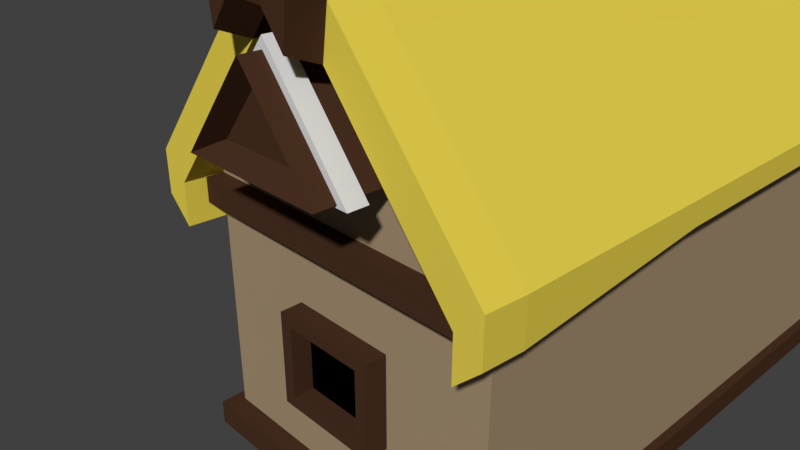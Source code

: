 # Source: House3.blend  (saved by Blender 2.79.0; exported with 4.5.12 LTS)
import bpy
from mathutils import Matrix  # noqa: F401  (used for matrix-valued properties, if any)

bpy.ops.wm.read_factory_settings(use_empty=True)
scene = bpy.context.scene
scene.name = 'Scene'

# ---- collections
col_collection_1 = bpy.data.collections.new('Collection 1'); scene.collection.children.link(col_collection_1)

# ---- materials (node trees are filled in below, after node groups)
mat_material_016 = bpy.data.materials.new('Material.016')
mat_material_016.alpha_threshold = 0.0
mat_material_016.use_transparent_shadow = False
mat_material_016.diffuse_color = (0.2668, 0.2668, 0.2668, 1.0)
mat_material_016.roughness = 0.5
mat_material_017 = bpy.data.materials.new('Material.017')
mat_material_017.alpha_threshold = 0.0
mat_material_017.use_transparent_shadow = False
mat_material_017.diffuse_color = (0.1574, 0.04011, 0.01681, 1.0)
mat_material_017.roughness = 0.5
mat_material_013 = bpy.data.materials.new('Material.013')
mat_material_013.alpha_threshold = 0.0
mat_material_013.use_transparent_shadow = False
mat_material_013.diffuse_color = (0.03254, 0.06234, 0.8, 1.0)
mat_material_013.roughness = 0.5
mat_material_014 = bpy.data.materials.new('Material.014')
mat_material_014.alpha_threshold = 0.0
mat_material_014.use_transparent_shadow = False
mat_material_014.roughness = 0.5
mat_material_015 = bpy.data.materials.new('Material.015')
mat_material_015.alpha_threshold = 0.0
mat_material_015.use_transparent_shadow = False
mat_material_015.diffuse_color = (0.2462, 0.2462, 0.2462, 1.0)
mat_material_015.roughness = 0.5
mat_material_008 = bpy.data.materials.new('Material.008')
mat_material_008.alpha_threshold = 0.0
mat_material_008.use_transparent_shadow = False
mat_material_008.diffuse_color = (0.3757, 0.2759, 0.1692, 1.0)
mat_material_008.roughness = 0.5
mat_material_009 = bpy.data.materials.new('Material.009')
mat_material_009.alpha_threshold = 0.0
mat_material_009.use_transparent_shadow = False
mat_material_009.diffuse_color = (0.8, 0.6405, 0.07538, 1.0)
mat_material_009.roughness = 0.5
mat_material_010 = bpy.data.materials.new('Material.010')
mat_material_010.alpha_threshold = 0.0
mat_material_010.use_transparent_shadow = False
mat_material_010.diffuse_color = (0.0, 0.0, 0.0, 1.0)
mat_material_010.roughness = 0.5
mat_material_011 = bpy.data.materials.new('Material.011')
mat_material_011.alpha_threshold = 0.0
mat_material_011.use_transparent_shadow = False
mat_material_011.diffuse_color = (0.06681, 0.03012, 0.01614, 1.0)
mat_material_011.roughness = 0.5
mat_material_012 = bpy.data.materials.new('Material.012')
mat_material_012.alpha_threshold = 0.0
mat_material_012.use_transparent_shadow = False
mat_material_012.diffuse_color = (0.723, 0.723, 0.723, 1.0)
mat_material_012.roughness = 0.5

# ---- material node trees

# ---- world
world_world = bpy.data.worlds.new('World'); scene.world = world_world
world_world.color = (0.05088, 0.05088, 0.05088)
world_world.use_sun_shadow = False
world_world.sun_shadow_jitter_overblur = 0.0
world_world.cycles.sampling_method = 'MANUAL'

# ---- cameras
cam_camera = bpy.data.cameras.new('Camera')
cam_camera.clip_end = 100.0
cam_camera.lens = 35.0
cam_camera.sensor_width = 32.0
cam_camera.sensor_height = 18.0
cam_camera.ortho_scale = 7.314
cam_camera.dof.focus_distance = 0.0
cam_camera.dof.aperture_fstop = 128.0

# ---- meshes
me_cylinder_001 = bpy.data.meshes.new('Cylinder.001')
me_cylinder_001.from_pydata([(0.0, 1.0, -1.0), (0.0, 1.0, 1.0), (0.7071, 0.7071, -1.0), (0.7071, 0.7071, 1.0), (1.0, -4.371e-08, -1.0), (1.0, -4.371e-08, 1.0), (0.7071, -0.7071, -1.0), (0.7071, -0.7071, 1.0), (-8.742e-08, -1.0, -1.0), (-8.742e-08, -1.0, 1.0), (-0.7071, -0.7071, -1.0), (-0.7071, -0.7071, 1.0), (-1.0, 1.192e-08, -1.0), (-1.0, 1.192e-08, 1.0), (-0.7071, 0.7071, -1.0), (-0.7071, 0.7071, 1.0), (0.7071, 0.7071, 1.073), (0.0, 1.0, 1.073), (1.0, -4.371e-08, 1.073), (0.7071, -0.7071, 1.073), (-8.742e-08, -1.0, 1.073), (-0.7071, -0.7071, 1.073), (-1.0, 1.192e-08, 1.073), (-0.7071, 0.7071, 1.073), (-5.476e-08, 0.1391, 1.344), (-5.476e-08, 0.1967, 1.344), (-3.389e-08, 1.195e-08, 1.344), (-5.476e-08, -0.1391, 1.344), (-5.476e-08, -0.1967, 1.344), (-5.476e-08, -0.1391, 1.344), (-5.476e-08, 2.289e-08, 1.344), (-5.476e-08, 0.1391, 1.344), (1.297, 1.297, 0.8668), (3.109e-08, 1.835, 0.8668), (1.835, -7.397e-08, 0.8668), (1.297, -1.297, 0.8668), (-1.293e-07, -1.835, 0.8668), (-1.297, -1.297, 0.8668), (-1.835, 2.809e-08, 0.8668), (-1.297, 1.297, 0.8668), (1.297, 1.297, 0.9367), (3.109e-08, 1.835, 0.9367), (1.835, -7.397e-08, 0.9367), (1.297, -1.297, 0.9367), (-1.293e-07, -1.835, 0.9367), (-1.297, -1.297, 0.9367), (-1.835, 2.809e-08, 0.9367), (-1.297, 1.297, 0.9367)], [], [(0, 1, 3, 2), (2, 3, 5, 4), (4, 5, 7, 6), (6, 7, 9, 8), (8, 9, 11, 10), (10, 11, 13, 12), (20, 21, 45, 44), (12, 13, 15, 14), (14, 15, 1, 0), (0, 2, 4, 6, 8, 10, 12, 14), (20, 19, 27, 28), (15, 13, 38, 39), (5, 3, 32, 34), (19, 20, 44, 43), (18, 19, 43, 42), (9, 7, 35, 36), (16, 18, 42, 40), (13, 11, 37, 38), (24, 25, 31, 30, 29, 28, 27, 26), (18, 16, 24, 26), (23, 22, 30, 31), (21, 20, 28, 29), (19, 18, 26, 27), (16, 17, 25, 24), (17, 23, 31, 25), (22, 21, 29, 30), (34, 32, 40, 42), (37, 36, 44, 45), (33, 39, 47, 41), (32, 33, 41, 40), (35, 34, 42, 43), (38, 37, 45, 46), (36, 35, 43, 44), (39, 38, 46, 47), (11, 9, 36, 37), (21, 22, 46, 45), (22, 23, 47, 46), (7, 5, 34, 35), (1, 15, 39, 33), (3, 1, 33, 32), (23, 17, 41, 47), (17, 16, 40, 41)])
me_cylinder_001.polygons.foreach_set('material_index', [1, 1, 1, 1, 1, 1, 0, 1, 1, 0, 0, 0, 0, 0, 0, 0, 0, 0, 0, 0, 0, 0, 0, 0, 0, 0, 0, 0, 0, 0, 0, 0, 0, 0, 0, 0, 0, 0, 0, 0, 0, 0])
me_cylinder_001.materials.append(mat_material_016)
me_cylinder_001.materials.append(mat_material_017)
me_cylinder_001.use_remesh_preserve_volume = False
me_cylinder_001.use_remesh_preserve_attributes = False
me_cylinder_001.use_mirror_vertex_groups = False
me_cylinder_001.update()
me_cylinder = bpy.data.meshes.new('Cylinder')
me_cylinder.from_pydata([(0.0, 1.0, -1.0), (0.0, 1.0, 1.0), (0.7071, 0.7071, -1.0), (0.7071, 0.7071, 1.0), (1.0, -4.371e-08, -1.0), (1.0, -4.371e-08, 1.0), (0.7071, -0.7071, -1.0), (0.7071, -0.7071, 1.0), (-8.742e-08, -1.0, -1.0), (-8.742e-08, -1.0, 1.0), (-0.7071, -0.7071, -1.0), (-0.7071, -0.7071, 1.0), (-1.0, 1.192e-08, -1.0), (-1.0, 1.192e-08, 1.0), (-0.7071, 0.7071, -1.0), (-0.7071, 0.7071, 1.0), (0.7071, 0.7071, 1.073), (0.0, 1.0, 1.073), (1.0, -4.371e-08, 1.073), (0.7071, -0.7071, 1.073), (-8.742e-08, -1.0, 1.073), (-0.7071, -0.7071, 1.073), (-1.0, 1.192e-08, 1.073), (-0.7071, 0.7071, 1.073), (-5.476e-08, 0.1391, 1.344), (-5.476e-08, 0.1967, 1.344), (-3.389e-08, 1.195e-08, 1.344), (-5.476e-08, -0.1391, 1.344), (-5.476e-08, -0.1967, 1.344), (-5.476e-08, -0.1391, 1.344), (-5.476e-08, 2.289e-08, 1.344), (-5.476e-08, 0.1391, 1.344), (1.297, 1.297, 0.8668), (3.109e-08, 1.835, 0.8668), (1.835, -7.397e-08, 0.8668), (1.297, -1.297, 0.8668), (-1.293e-07, -1.835, 0.8668), (-1.297, -1.297, 0.8668), (-1.835, 2.809e-08, 0.8668), (-1.297, 1.297, 0.8668), (1.297, 1.297, 0.9367), (3.109e-08, 1.835, 0.9367), (1.835, -7.397e-08, 0.9367), (1.297, -1.297, 0.9367), (-1.293e-07, -1.835, 0.9367), (-1.297, -1.297, 0.9367), (-1.835, 2.809e-08, 0.9367), (-1.297, 1.297, 0.9367)], [], [(0, 1, 3, 2), (2, 3, 5, 4), (4, 5, 7, 6), (6, 7, 9, 8), (8, 9, 11, 10), (10, 11, 13, 12), (20, 21, 45, 44), (12, 13, 15, 14), (14, 15, 1, 0), (0, 2, 4, 6, 8, 10, 12, 14), (20, 19, 27, 28), (15, 13, 38, 39), (5, 3, 32, 34), (19, 20, 44, 43), (18, 19, 43, 42), (9, 7, 35, 36), (16, 18, 42, 40), (13, 11, 37, 38), (24, 25, 31, 30, 29, 28, 27, 26), (18, 16, 24, 26), (23, 22, 30, 31), (21, 20, 28, 29), (19, 18, 26, 27), (16, 17, 25, 24), (17, 23, 31, 25), (22, 21, 29, 30), (34, 32, 40, 42), (37, 36, 44, 45), (33, 39, 47, 41), (32, 33, 41, 40), (35, 34, 42, 43), (38, 37, 45, 46), (36, 35, 43, 44), (39, 38, 46, 47), (11, 9, 36, 37), (21, 22, 46, 45), (22, 23, 47, 46), (7, 5, 34, 35), (1, 15, 39, 33), (3, 1, 33, 32), (23, 17, 41, 47), (17, 16, 40, 41)])
me_cylinder.polygons.foreach_set('material_index', [1, 1, 1, 1, 1, 1, 0, 1, 1, 0, 0, 0, 0, 0, 0, 0, 0, 0, 0, 0, 0, 0, 0, 0, 0, 0, 0, 0, 0, 0, 0, 0, 0, 0, 0, 0, 0, 0, 0, 0, 0, 0])
me_cylinder.materials.append(mat_material_016)
me_cylinder.materials.append(mat_material_017)
me_cylinder.use_remesh_preserve_volume = False
me_cylinder.use_remesh_preserve_attributes = False
me_cylinder.use_mirror_vertex_groups = False
me_cylinder.update()
me_cube = bpy.data.meshes.new('Cube')
me_cube.from_pydata([(-1.0, -1.0, -1.0), (-1.0, -1.0, 1.0), (-1.0, 1.0, -1.0), (-1.0, 1.0, 1.0), (1.0, -1.0, -1.0), (1.0, -1.0, 1.0), (1.0, 1.0, -1.0), (1.0, 1.0, 1.0), (-1.0, 1.0, -1.337), (-1.0, -1.0, -1.337), (1.0, 1.0, -1.337), (1.0, -1.0, -1.337), (-0.8228, 0.8228, -1.772), (-0.8228, -0.8228, -1.772), (0.8228, 0.8228, -1.772), (0.8228, -0.8228, -1.772), (-0.5297, 0.5297, -2.131), (-0.5297, -0.5297, -2.131), (0.5297, 0.5297, -2.131), (0.5297, -0.5297, -2.131), (-0.1422, 0.1422, -2.46), (-0.1422, -0.1422, -2.46), (0.1422, 0.1422, -2.46), (0.1422, -0.1422, -2.46), (-1.0, 0.3333, -1.0), (-1.0, -0.3333, -1.0), (-1.0, -0.3333, 1.0), (-1.0, 0.3333, 1.0), (1.0, -0.3333, -1.0), (1.0, 0.3333, -1.0), (1.0, 0.3333, 1.0), (1.0, -0.3333, 1.0), (-1.0, 0.3333, -1.337), (-1.0, -0.3333, -1.337), (1.0, -0.3333, -1.337), (1.0, 0.3333, -1.337), (-0.8228, 0.2743, -1.772), (-0.8228, -0.2743, -1.772), (0.8228, -0.2743, -1.772), (0.8228, 0.2743, -1.772), (-0.5297, 0.1766, -2.131), (-0.5297, -0.1766, -2.131), (0.5297, -0.1766, -2.131), (0.5297, 0.1766, -2.131), (-0.1422, 0.0474, -2.46), (-0.1422, -0.0474, -2.46), (0.1422, -0.0474, -2.46), (0.1422, 0.0474, -2.46), (-1.0, -1.0, 0.0), (-1.0, 1.0, 0.0), (1.0, 1.0, 0.0), (1.0, -1.0, 0.0), (1.0, 0.3333, 0.0), (1.0, -0.3333, 0.0), (-1.0, -0.3333, 0.0), (-1.0, 0.3333, 0.0), (-1.0, 1.0, -0.5), (1.0, 1.0, -0.5), (1.0, -1.0, -0.5), (1.0, 0.3333, -0.5), (1.0, -0.3333, -0.5), (-1.0, -0.3333, -0.5), (-1.0, 0.3333, -0.5), (-1.0, -1.0, -0.5), (-1.072, -1.072, 0.0693), (-1.072, -1.072, 1.141), (-1.072, 0.3572, 1.141), (-1.072, 1.072, 1.141), (-1.072, 1.072, -0.4666), (-1.072, 1.072, -1.002), (1.072, 1.072, -1.002), (1.072, 1.072, 1.141), (1.072, 1.072, -0.4666), (1.072, -0.3572, 1.141), (1.072, -1.072, 1.141), (1.072, -1.072, -0.4666), (1.072, -1.072, -1.002), (-1.072, -1.072, -1.002), (1.072, 1.072, -1.363), (-1.072, 1.072, -1.363), (-1.072, -1.072, -1.363), (1.072, -1.072, -1.363), (0.8818, 0.8818, -1.829), (-0.8818, 0.8818, -1.829), (-0.8818, -0.8818, -1.829), (0.8818, -0.8818, -1.829), (0.5677, 0.5677, -2.215), (-0.5677, 0.5677, -2.215), (-0.5677, -0.5677, -2.215), (0.5677, -0.5677, -2.215), (-0.1524, -0.0508, -2.567), (-0.1524, -0.1524, -2.567), (0.1524, 0.1524, -2.567), (-0.1524, 0.1524, -2.567), (0.1524, 0.0508, -2.567), (0.1524, -0.1524, -2.567), (-1.072, -0.3572, 1.141), (1.072, 0.3572, 1.141), (-0.1524, 0.0508, -2.567), (0.1524, -0.0508, -2.567), (-1.072, -1.072, -0.4666), (-1.072, 1.072, 0.0693), (1.072, 1.072, 0.0693), (1.072, -1.072, 0.0693)], [], [(55, 27, 3, 49), (56, 49, 101, 68), (53, 31, 5, 51), (9, 13, 84, 80), (28, 4, 11, 34), (7, 50, 102, 71), (34, 11, 15, 38), (47, 46, 99, 94), (17, 21, 91, 88), (24, 2, 8, 32), (36, 12, 16, 40), (32, 8, 12, 36), (12, 8, 79, 83), (49, 3, 67, 101), (46, 23, 95, 99), (10, 14, 82, 78), (48, 63, 100, 64), (38, 15, 19, 42), (45, 44, 98, 90), (22, 47, 94, 92), (42, 19, 23, 46), (40, 16, 20, 44), (17, 41, 45, 21), (41, 40, 44, 45), (18, 43, 47, 22), (43, 42, 46, 47), (31, 30, 97, 73), (15, 11, 81, 85), (14, 39, 43, 18), (39, 38, 42, 43), (9, 33, 37, 13), (33, 32, 36, 37), (13, 37, 41, 17), (37, 36, 40, 41), (0, 25, 33, 9), (25, 24, 32, 33), (10, 35, 39, 14), (35, 34, 38, 39), (44, 20, 93, 98), (30, 7, 71, 97), (6, 29, 35, 10), (29, 28, 34, 35), (50, 7, 30, 52), (52, 30, 31, 53), (48, 1, 26, 54), (54, 26, 27, 55), (61, 54, 55, 62), (63, 48, 54, 61), (59, 52, 53, 60), (57, 50, 52, 59), (21, 45, 90, 91), (60, 53, 51, 58), (4, 58, 75, 76), (62, 55, 49, 56), (24, 62, 56, 2), (14, 18, 86, 82), (28, 60, 58, 4), (5, 31, 73, 74), (6, 57, 59, 29), (29, 59, 60, 28), (0, 63, 61, 25), (25, 61, 62, 24), (101, 67, 71, 102), (103, 74, 65, 64), (73, 96, 65, 74), (76, 77, 80, 81), (69, 70, 78, 79), (81, 80, 84, 85), (79, 78, 82, 83), (89, 88, 91, 95), (85, 84, 88, 89), (83, 82, 86, 87), (90, 99, 95, 91), (87, 86, 92, 93), (93, 92, 94, 98), (98, 94, 99, 90), (71, 67, 66, 97), (97, 66, 96, 73), (75, 103, 64, 100), (68, 101, 102, 72), (69, 68, 72, 70), (76, 75, 100, 77), (23, 19, 89, 95), (1, 48, 64, 65), (51, 5, 74, 103), (50, 57, 72, 102), (18, 22, 92, 86), (3, 27, 66, 67), (11, 4, 76, 81), (58, 51, 103, 75), (20, 16, 87, 93), (2, 56, 68, 69), (6, 10, 78, 70), (0, 9, 80, 77), (16, 12, 83, 87), (8, 2, 69, 79), (26, 1, 65, 96), (57, 6, 70, 72), (13, 17, 88, 84), (27, 26, 96, 66), (19, 15, 85, 89), (63, 0, 77, 100)])
me_cube.polygons.foreach_set('material_index', [0, 2, 0, 2, 0, 0, 0, 1, 2, 0, 0, 0, 2, 2, 0, 0, 2, 0, 2, 0, 0, 0, 0, 1, 0, 1, 1, 0, 0, 1, 0, 1, 0, 1, 0, 1, 0, 1, 2, 0, 0, 1, 0, 1, 0, 1, 1, 1, 1, 1, 2, 1, 0, 1, 0, 0, 0, 0, 0, 1, 0, 1, 2, 2, 2, 2, 2, 2, 2, 2, 2, 2, 2, 2, 2, 2, 2, 2, 2, 2, 2, 2, 0, 2, 0, 1, 0, 2, 0, 1, 2, 2, 0, 2, 2, 2, 2, 0, 2, 2, 0, 2])
me_cube.materials.append(mat_material_013)
me_cube.materials.append(mat_material_014)
me_cube.materials.append(mat_material_015)
me_cube.use_remesh_preserve_volume = False
me_cube.use_remesh_preserve_attributes = False
me_cube.use_mirror_vertex_groups = False
me_cube.update()
me_cube_003 = bpy.data.meshes.new('Cube.003')
me_cube_003.from_pydata([(-1.0, -1.0, 0.0), (-1.0, -1.0, 2.0), (-1.0, 1.0, 0.0), (-1.0, 1.0, 2.0), (1.0, -1.0, 0.0), (1.0, -1.0, 2.0), (1.0, 1.0, 0.0), (1.0, 1.0, 2.0), (0.0, -1.0, 3.417), (0.0, 1.0, 3.417), (-1.171, -1.0, 2.178), (-1.171, 1.0, 2.178), (1.158, 1.0, 2.176), (1.158, -1.0, 2.176), (0.0, -1.0, 3.768), (-0.013, 1.0, 3.769), (-1.0, -1.0, 1.692), (-1.013, 1.0, 1.693), (1.0, 1.0, 1.692), (1.0, -1.0, 1.692), (-1.171, -1.0, 1.869), (-1.171, 1.0, 1.869), (1.158, 1.0, 1.868), (1.158, -1.0, 1.868), (-1.013, -1.119, 2.001), (-1.171, -1.119, 2.178), (-0.013, -1.119, 3.418), (-0.013, 1.119, 3.418), (-1.013, 1.119, 2.001), (0.987, -1.119, 2.001), (0.987, 1.119, 2.001), (-0.013, -1.119, 3.769), (-0.013, 1.119, 3.769), (-1.171, 1.119, 2.178), (1.145, -1.119, 2.178), (1.145, 1.119, 2.178), (-1.013, -1.119, 1.693), (-1.171, -1.119, 1.869), (-1.171, 1.119, 1.869), (-1.013, 1.119, 1.693), (1.145, 1.119, 1.869), (0.987, 1.119, 1.693), (1.145, -1.119, 1.869), (0.987, -1.119, 1.693), (-1.0, 0.192, 1.192e-07), (-1.0, -0.192, 1.192e-07), (-1.0, -0.192, 2.0), (-1.0, 0.192, 2.0), (1.0, -0.192, 1.192e-07), (1.0, 0.192, 1.192e-07), (1.0, 0.192, 2.0), (1.0, -0.192, 2.0), (-1.171, -0.192, 2.178), (-1.171, 0.192, 2.178), (1.158, 0.192, 2.176), (1.158, -0.192, 2.176), (-0.004334, -0.192, 3.769), (-0.008667, 0.192, 3.769), (-1.004, -0.192, 1.822), (1.0, 0.192, 1.821), (1.0, -0.192, 1.821), (-1.171, -0.192, 1.999), (-1.171, 0.192, 1.999), (1.158, 0.192, 1.998), (1.158, -0.192, 1.998), (-1.0, -1.0, 1.359), (-1.0, 1.0, 1.359), (1.0, 1.0, 1.359), (1.0, -1.0, 1.359), (1.0, 0.192, 1.359), (1.0, -0.192, 1.359), (-1.0, -0.192, 1.359), (-1.0, 0.192, 1.359), (-1.0, 0.1319, 1.788e-07), (-1.0, -0.1319, 1.788e-07), (-1.0, -0.1319, 1.228), (-1.0, 0.1319, 1.228), (-0.8651, 0.1213, 0.03964), (-0.8651, -0.1213, 0.03964), (-0.8651, -0.1213, 1.169), (-0.8651, 0.1213, 1.169), (-1.151, -0.192, 1.359), (-1.151, -0.192, 1.192e-07), (-1.151, 0.192, 1.359), (-1.151, 0.192, 1.192e-07), (-1.151, -0.1319, 1.228), (-1.151, -0.1319, 1.788e-07), (-1.151, 0.1319, 1.228), (-1.151, 0.1319, 1.788e-07), (0.3333, 1.0, 0.0), (-0.3333, 1.0, 0.0), (-0.3333, 1.0, 2.0), (0.3333, 1.0, 2.0), (-0.3333, -1.0, 0.0), (0.3333, -1.0, 0.0), (0.3333, -1.0, 2.0), (-0.3333, -1.0, 2.0), (0.3333, 0.192, 1.192e-07), (-0.3333, 0.192, 1.192e-07), (0.3333, -0.192, 1.192e-07), (-0.3333, -0.192, 1.192e-07), (0.3333, -1.0, 1.359), (-0.3333, -1.0, 1.359), (-0.3333, 1.0, 1.359), (0.3333, 1.0, 1.359), (-1.0, 1.0, 0.6794), (1.0, 1.0, 0.6794), (1.0, -1.0, 0.6794), (1.0, 0.192, 0.6794), (1.0, -0.192, 0.6794), (-1.0, -0.192, 0.6794), (-1.0, 0.192, 0.6794), (-1.0, -1.0, 0.6794), (-1.0, -0.1319, 0.6141), (-1.0, 0.1319, 0.6141), (-0.8651, -0.1213, 0.6043), (-0.8651, 0.1213, 0.6043), (-1.151, -0.192, 0.6794), (-1.151, 0.192, 0.6794), (-1.151, -0.1319, 0.6141), (-1.151, 0.1319, 0.6141), (-0.3333, 1.0, 0.6794), (0.3333, 1.0, 0.6794), (0.3333, -1.0, 0.6794), (-0.3333, -1.0, 0.6794), (0.3333, -1.069, 1.359), (-0.3333, -1.069, 1.359), (-0.3333, 1.069, 1.359), (0.3333, 1.069, 1.359), (-0.3333, 1.069, 0.6794), (0.3333, 1.069, 0.6794), (0.3333, -1.069, 0.6794), (-0.3333, -1.069, 0.6794), (0.2571, -1.069, 1.281), (-0.2571, -1.069, 1.281), (-0.2571, 1.069, 1.281), (0.2571, 1.069, 1.281), (-0.2571, 1.069, 0.7571), (0.2571, 1.069, 0.7571), (0.2571, -1.069, 0.7571), (-0.2571, -1.069, 0.7571), (0.2571, -1.005, 1.281), (-0.2571, -1.005, 1.281), (-0.2571, 1.005, 1.281), (0.2571, 1.005, 1.281), (-0.2571, 1.005, 0.7571), (0.2571, 1.005, 0.7571), (0.2571, -1.005, 0.7571), (-0.2571, -1.005, 0.7571), (-1.0, -1.0, 1.822), (-1.0, 1.0, 1.822), (1.0, 1.0, 1.822), (1.0, -1.0, 1.822), (1.0, 0.192, 1.822), (1.0, -0.192, 1.822), (-1.0, -0.192, 1.822), (-1.0, 0.192, 1.822), (0.3333, -1.0, 1.822), (-0.3333, -1.0, 1.822), (-0.3333, 1.0, 1.822), (0.3333, 1.0, 1.822), (-1.0, -1.054, 1.822), (-1.0, -1.054, 2.0), (0.3333, 1.054, 2.0), (1.0, 1.054, 2.0), (-0.3333, -1.054, 2.0), (-1.0, 1.054, 2.0), (-0.3333, 1.054, 2.0), (1.0, -1.054, 2.0), (0.3333, -1.054, 2.0), (-1.0, 1.054, 1.822), (1.0, 1.054, 1.822), (1.0, -1.054, 1.822), (0.3333, -1.054, 1.822), (-0.3333, -1.054, 1.822), (-0.3333, 1.054, 1.822), (0.3333, 1.054, 1.822), (0.15, 1.0, 2.475), (0.4501, 1.0, 2.475), (-0.15, -1.0, 2.475), (-0.4501, -1.0, 2.475), (4.758e-09, -1.0, 3.113), (-4.758e-09, 1.0, 3.113), (-0.4501, 1.0, 2.475), (0.4501, -1.0, 2.475), (-0.15, 1.0, 2.475), (0.15, -1.0, 2.475), (0.15, 1.123, 2.475), (0.4501, 1.123, 2.475), (-0.15, -1.123, 2.475), (-0.4501, -1.123, 2.475), (4.758e-09, -1.123, 3.113), (-4.758e-09, 1.123, 3.113), (-0.4501, 1.123, 2.475), (0.4501, -1.123, 2.475), (-0.15, 1.123, 2.475), (0.15, -1.123, 2.475), (0.15, 1.182, 2.475), (0.4501, 1.182, 2.475), (-0.15, -1.182, 2.475), (-0.4501, -1.182, 2.475), (4.758e-09, -1.182, 3.113), (-4.758e-09, 1.182, 3.113), (-0.4501, 1.182, 2.475), (0.4501, -1.182, 2.475), (-0.15, 1.182, 2.475), (0.15, -1.182, 2.475), (0.15, 1.245, 2.475), (0.4501, 1.245, 2.475), (-0.15, -1.245, 2.475), (-0.4501, -1.245, 2.475), (4.758e-09, -1.245, 3.113), (-4.758e-09, 1.245, 3.113), (-0.4501, 1.245, 2.475), (0.4501, -1.245, 2.475), (-0.15, 1.245, 2.475), (0.15, -1.245, 2.475), (0.171, 1.123, 2.457), (0.5131, 1.123, 2.457), (-0.171, -1.123, 2.457), (-0.5131, -1.123, 2.457), (5.216e-09, -1.123, 3.184), (-5.633e-09, 1.123, 3.184), (-0.5131, 1.123, 2.457), (0.5131, -1.123, 2.457), (-0.171, 1.123, 2.457), (0.171, -1.123, 2.457), (0.171, 1.182, 2.457), (0.5131, 1.182, 2.457), (-0.171, -1.182, 2.457), (-0.5131, -1.182, 2.457), (5.216e-09, -1.182, 3.184), (-5.633e-09, 1.182, 3.184), (-0.5131, 1.182, 2.457), (0.5131, -1.182, 2.457), (-0.171, 1.182, 2.457), (0.171, -1.182, 2.457), (-0.2365, -1.0, 3.082), (-0.1114, -1.0, 3.259), (-0.1114, 1.0, 3.259), (-0.2365, 1.0, 3.082), (-0.2769, -1.0, 3.392), (-0.1304, -1.0, 3.591), (-0.1419, 1.0, 3.592), (-0.2868, 1.0, 3.393), (-0.2495, -1.119, 3.083), (-0.1244, -1.119, 3.261), (-0.1244, 1.119, 3.261), (-0.2495, 1.119, 3.083), (-0.2868, -1.119, 3.393), (-0.1419, -1.119, 3.592), (-0.1419, 1.119, 3.592), (-0.2868, 1.119, 3.393), (-0.2835, 0.192, 3.393), (-0.1381, 0.192, 3.592), (-0.2802, -0.192, 3.392), (-0.1342, -0.192, 3.591), (-0.1064, -1.0, 2.962), (-0.05013, -1.0, 3.042), (-0.05013, 1.0, 3.042), (-0.1064, 1.0, 2.962), (-0.1064, -1.123, 2.962), (-0.05013, -1.123, 3.042), (-0.05013, 1.123, 3.042), (-0.1064, 1.123, 2.962), (-0.1064, -1.182, 2.962), (-0.05013, -1.182, 3.042), (-0.05013, 1.182, 3.042), (-0.1064, 1.182, 2.962), (-0.1064, -1.245, 2.962), (-0.05013, -1.245, 3.042), (-0.05013, 1.245, 3.042), (-0.1064, 1.245, 2.962), (-0.1213, -1.123, 3.012), (-0.05715, -1.123, 3.103), (-0.05715, 1.123, 3.103), (-0.1213, 1.123, 3.012), (-0.1213, -1.182, 3.012), (-0.05715, -1.182, 3.103), (-0.05715, 1.182, 3.103), (-0.1213, 1.182, 3.012), (0.2493, -1.0, 3.064), (0.1189, -1.0, 3.249), (0.1189, 1.0, 3.249), (0.2493, 1.0, 3.064), (0.2886, -1.0, 3.371), (0.1377, -1.0, 3.579), (0.1262, 1.0, 3.58), (0.2789, 1.0, 3.372), (0.2363, -1.119, 3.065), (0.1059, -1.119, 3.25), (0.1059, 1.119, 3.25), (0.2363, 1.119, 3.065), (0.2756, -1.119, 3.372), (0.1247, -1.119, 3.58), (0.1247, 1.119, 3.58), (0.2756, 1.119, 3.372), (0.2854, -0.192, 3.372), (0.1338, -0.192, 3.579), (0.2821, 0.192, 3.372), (0.13, 0.192, 3.58), (0.1122, -1.0, 2.954), (0.05352, -1.0, 3.037), (0.05352, 1.0, 3.037), (0.1122, 1.0, 2.954), (0.1122, -1.123, 2.954), (0.05352, -1.123, 3.037), (0.05352, 1.123, 3.037), (0.1122, 1.123, 2.954), (0.1122, -1.182, 2.954), (0.05352, -1.182, 3.037), (0.05352, 1.182, 3.037), (0.1122, 1.182, 2.954), (0.1122, -1.245, 2.954), (0.05352, -1.245, 3.037), (0.05352, 1.245, 3.037), (0.1122, 1.245, 2.954), (0.1279, -1.123, 3.003), (0.06101, -1.123, 3.098), (0.06101, 1.123, 3.098), (0.1279, 1.123, 3.003), (0.1279, -1.182, 3.003), (0.06101, -1.182, 3.098), (0.06101, 1.182, 3.098), (0.1279, 1.182, 3.003), (-0.2769, -1.086, 3.507), (-0.1304, -1.086, 3.723), (-0.1419, 1.081, 3.72), (-0.2868, 1.081, 3.503), (-0.2495, -1.215, 3.171), (-0.1244, -1.215, 3.364), (-0.1244, 1.215, 3.364), (-0.2495, 1.215, 3.171), (-0.2868, -1.215, 3.508), (-0.1419, -1.215, 3.724), (-0.1419, 1.21, 3.72), (-0.2868, 1.21, 3.503), (-0.2835, 0.2086, 3.507), (-0.1381, 0.2086, 3.724), (-0.2802, -0.2086, 3.507), (-0.1342, -0.2086, 3.723), (0.2886, -1.086, 3.484), (0.1377, -1.086, 3.71), (0.1262, 1.086, 3.711), (0.2789, 1.086, 3.485), (0.2363, -1.215, 3.151), (0.1059, -1.215, 3.352), (0.1059, 1.215, 3.352), (0.2363, 1.215, 3.151), (0.2756, -1.215, 3.485), (0.1247, -1.215, 3.711), (0.1247, 1.215, 3.711), (0.2756, 1.215, 3.485), (0.2854, -0.2086, 3.485), (0.1338, -0.2086, 3.71), (0.2821, 0.2086, 3.485), (0.13, 0.2086, 3.71), (0.1125, 1.181, 2.551), (0.337, 1.181, 2.551), (-0.112, -1.181, 2.551), (-0.3365, -1.181, 2.551), (-0.03725, -1.181, 2.976), (0.000257, -1.181, 3.029), (-0.07937, 1.181, 2.916), (-0.3365, 1.181, 2.551), (0.0403, -1.181, 2.972), (0.08421, 1.181, 2.91), (-0.112, 1.181, 2.551), (0.337, -1.181, 2.551), (0.1125, -1.181, 2.551), (-0.07937, -1.181, 2.916), (0.000257, 1.181, 3.029), (-0.03725, 1.181, 2.976), (0.08421, -1.181, 2.91), (0.0403, 1.181, 2.972), (-0.4609, -1.116, 3.919), (-0.3129, -1.116, 4.035), (-0.3294, 1.112, 4.031), (-0.4757, 1.112, 3.916), (-0.4709, -1.185, 3.92), (-0.3246, -1.185, 4.035), (-0.3294, 1.18, 4.031), (-0.4757, 1.18, 3.916), (0.4775, -1.116, 3.899), (0.325, -1.116, 4.019), (0.3087, 1.117, 4.02), (0.4629, 1.117, 3.9), (0.4644, -1.185, 3.9), (0.3118, -1.185, 4.02), (0.3072, 1.186, 4.02), (0.4597, 1.186, 3.9), (-1.0, 1.0, 0.1823), (1.0, 1.0, 0.1823), (1.0, -1.0, 0.1823), (1.0, 0.192, 0.1823), (1.0, -0.192, 0.1823), (-1.0, -0.192, 0.1823), (-1.0, 0.192, 0.1823), (-1.0, -0.1319, 0.1648), (-1.0, 0.1319, 0.1648), (-0.8651, -0.1213, 0.1911), (-0.8651, 0.1213, 0.1911), (-1.151, -0.192, 0.1823), (-1.151, 0.192, 0.1823), (-1.151, -0.1319, 0.1648), (-1.151, 0.1319, 0.1648), (-0.3333, 1.0, 0.1823), (0.3333, 1.0, 0.1823), (0.3333, -1.0, 0.1823), (-0.3333, -1.0, 0.1823), (-1.0, -1.0, 0.1823), (-1.068, -0.2039, 1.267e-07), (-1.068, -1.062, 7.451e-09), (-1.068, 1.062, 0.1823), (-1.068, 1.062, 7.451e-09), (-0.3596, 1.062, 7.451e-09), (1.056, 1.062, 0.1823), (1.056, 1.062, 7.451e-09), (1.056, 0.2039, 1.267e-07), (1.056, -1.062, 0.1823), (1.056, -1.062, 7.451e-09), (0.3483, -1.062, 7.451e-09), (-1.068, 0.2039, 1.267e-07), (1.056, -0.2039, 1.267e-07), (1.056, 0.2039, 0.1823), (1.056, -0.2039, 0.1823), (-1.068, -0.2039, 0.1823), (-1.068, 0.2039, 0.1823), (0.3483, 1.062, 7.451e-09), (-0.3596, -1.062, 7.451e-09), (-0.3596, 1.062, 0.1823), (0.3483, 1.062, 0.1823), (0.3483, -1.062, 0.1823), (-0.3596, -1.062, 0.1823), (-1.068, -1.062, 0.1823), (-1.0, 0.2845, 2.0), (-1.0, 0.3519, 2.0), (1.0, 0.2845, 2.384e-07), (1.0, 0.3519, 1.192e-07), (-1.171, 0.2845, 2.178), (-1.171, 0.3519, 2.178), (-0.01011, 0.2845, 3.769), (-0.01156, 0.3519, 3.769), (-1.01, 0.2845, 1.822), (-1.012, 0.3519, 1.822), (-1.171, 0.2845, 1.999), (-1.171, 0.3519, 1.999), (-1.0, 0.3519, 1.192e-07), (-1.0, 0.2845, 2.384e-07), (1.0, 0.3519, 2.0), (1.0, 0.2845, 2.0), (1.158, 0.3519, 2.176), (1.158, 0.2845, 2.176), (1.0, 0.3519, 1.821), (1.0, 0.2845, 1.821), (1.158, 0.3519, 1.998), (1.158, 0.2845, 1.998), (1.0, 0.3519, 1.359), (1.0, 0.2845, 1.359), (-1.0, 0.2845, 1.359), (-1.0, 0.3519, 1.359), (-0.3333, 0.3519, 1.192e-07), (-0.3333, 0.2845, 2.384e-07), (0.3333, 0.3519, 1.192e-07), (0.3333, 0.2845, 2.384e-07), (-1.0, 0.2845, 0.6794), (-1.0, 0.3519, 0.6794), (1.0, 0.3519, 0.6794), (1.0, 0.2845, 0.6794), (1.0, 0.3519, 1.822), (1.0, 0.2845, 1.822), (-1.0, 0.2845, 1.822), (-1.0, 0.3519, 1.822), (-0.2846, 0.2845, 3.393), (-0.2857, 0.3519, 3.393), (-0.1394, 0.2845, 3.592), (-0.1407, 0.3519, 3.592), (0.28, 0.3519, 3.372), (0.281, 0.2845, 3.372), (0.1275, 0.3519, 3.58), (0.1288, 0.2845, 3.58), (-0.2846, 0.294, 3.506), (-0.2857, 0.3668, 3.505), (-0.1394, 0.294, 3.722), (-0.1407, 0.3668, 3.721), (0.28, 0.3676, 3.485), (0.281, 0.2945, 3.485), (0.1275, 0.3676, 3.711), (0.1288, 0.2945, 3.711), (1.0, 0.3519, 0.1823), (1.0, 0.2845, 0.1823), (-1.0, 0.2845, 0.1823), (-1.0, 0.3519, 0.1823), (1.056, 0.2917, 2.384e-07), (1.056, 0.3632, 1.192e-07), (-1.068, 0.3632, 1.192e-07), (-1.068, 0.2917, 2.384e-07), (1.056, 0.3632, 0.1823), (1.056, 0.2917, 0.1823), (-1.068, 0.2917, 0.1823), (-1.068, 0.3632, 0.1823), (-1.0, -0.2846, 2.384e-07), (-1.0, -0.352, 1.192e-07), (1.0, -0.2846, 2.0), (1.0, -0.352, 2.0), (1.158, -0.2846, 2.176), (1.158, -0.352, 2.176), (1.0, -0.2846, 1.821), (1.0, -0.352, 1.821), (1.158, -0.2846, 1.998), (1.158, -0.352, 1.998), (-1.0, -0.352, 2.0), (-1.0, -0.2846, 2.0), (1.0, -0.352, 1.192e-07), (1.0, -0.2846, 2.384e-07), (-1.171, -0.352, 2.178), (-1.171, -0.2846, 2.178), (-0.001445, -0.352, 3.768), (-0.002889, -0.2846, 3.768), (-1.001, -0.352, 1.821), (-1.003, -0.2846, 1.822), (-1.171, -0.352, 1.999), (-1.171, -0.2846, 1.999), (-1.0, -0.352, 1.359), (-1.0, -0.2846, 1.359), (1.0, -0.2846, 1.359), (1.0, -0.352, 1.359), (-0.3333, -0.2846, 2.384e-07), (-0.3333, -0.352, 1.192e-07), (0.3333, -0.2846, 2.384e-07), (0.3333, -0.352, 1.192e-07), (1.0, -0.2846, 0.6794), (1.0, -0.352, 0.6794), (-1.0, -0.352, 0.6794), (-1.0, -0.2846, 0.6794), (-1.0, -0.352, 1.822), (-1.0, -0.2846, 1.822), (1.0, -0.2846, 1.822), (1.0, -0.352, 1.822), (-0.278, -0.352, 3.392), (-0.2791, -0.2846, 3.392), (-0.1317, -0.352, 3.591), (-0.133, -0.2846, 3.591), (0.2865, -0.2846, 3.372), (0.2876, -0.352, 3.371), (0.1351, -0.2846, 3.579), (0.1364, -0.352, 3.579), (-0.278, -0.3678, 3.507), (-0.2791, -0.2946, 3.507), (-0.1317, -0.3678, 3.723), (-0.133, -0.2946, 3.723), (0.2865, -0.2946, 3.484), (0.2876, -0.3678, 3.484), (0.1351, -0.2946, 3.71), (0.1364, -0.3678, 3.71), (-1.0, -0.352, 0.1823), (-1.0, -0.2846, 0.1823), (1.0, -0.2846, 0.1823), (1.0, -0.352, 0.1823), (-1.068, -0.2918, 2.384e-07), (-1.068, -0.3633, 1.192e-07), (1.056, -0.3633, 1.192e-07), (1.056, -0.2918, 2.384e-07), (-1.068, -0.3633, 0.1823), (-1.068, -0.2918, 0.1823), (1.056, -0.2918, 0.1823), (1.056, -0.3633, 0.1823), (-1.098, 0.2906, 1.296), (-1.098, 0.3458, 1.296), (-1.098, 0.2906, 0.7397), (-1.098, 0.3458, 0.7397), (-1.098, 0.3458, 1.676), (-1.098, 0.2906, 0.3325), (-1.098, 0.3458, 0.3325), (-1.098, -0.3459, 1.296), (-1.098, -0.2907, 1.296), (-1.098, -0.3459, 0.7397), (-1.098, -0.2907, 0.7397), (-1.098, -0.3459, 1.676), (-1.098, -0.2907, 1.676), (-1.098, -0.3459, 0.3325), (-1.098, -0.2907, 0.3325), (-1.098, 0.2906, 1.676), (-1.009, 0.192, 1.822)], [], [(472, 436, 3, 150), (91, 92, 163, 167), (538, 504, 5, 152), (152, 5, 168, 172), (530, 513, 4, 94), (23, 13, 34, 42), (7, 92, 177, 178), (282, 8, 181, 302), (511, 1, 16, 519), (541, 242, 14, 517), (479, 287, 15, 442), (16, 1, 24, 36), (20, 16, 36, 37), (283, 9, 27, 291), (21, 11, 33, 38), (519, 16, 20, 521), (453, 18, 22, 455), (506, 13, 23, 510), (288, 12, 35, 296), (281, 5, 29, 289), (449, 7, 18, 453), (3, 17, 39, 28), (440, 11, 21, 446), (246, 26, 31, 250), (291, 27, 32, 295), (248, 28, 33, 252), (33, 28, 39, 38), (289, 29, 34, 293), (30, 35, 40, 41), (24, 25, 37, 36), (34, 29, 43, 42), (12, 22, 40, 35), (17, 21, 38, 39), (18, 7, 30, 41), (241, 10, 25, 249), (22, 18, 41, 40), (238, 8, 26, 246), (10, 20, 37, 25), (243, 15, 32, 251), (19, 23, 42, 43), (240, 3, 28, 248), (5, 19, 43, 29), (286, 14, 31, 294), (516, 52, 61, 522), (52, 53, 62, 61), (503, 51, 60, 507), (51, 50, 59, 60), (452, 54, 63, 456), (54, 55, 64, 63), (507, 60, 64, 509), (60, 59, 63, 64), (443, 583, 62, 445), (583, 58, 61, 62), (545, 298, 56, 518), (298, 300, 57, 56), (475, 254, 57, 441), (254, 256, 56, 57), (435, 47, 583, 443), (47, 46, 58, 583), (464, 437, 49, 97), (97, 49, 48, 99), (470, 450, 50, 153), (153, 50, 51, 154), (536, 512, 46, 155), (155, 46, 47, 156), (44, 45, 74, 73), (534, 524, 71, 110), (108, 69, 70, 109), (468, 458, 69, 108), (124, 102, 65, 112), (532, 526, 68, 107), (122, 104, 67, 106), (466, 460, 66, 105), (75, 76, 80, 79), (76, 75, 85, 87), (397, 44, 84, 403), (44, 73, 88, 84), (115, 79, 80, 116), (113, 75, 79, 115), (399, 73, 77, 401), (73, 74, 78, 77), (403, 84, 88, 405), (81, 83, 87, 85), (117, 81, 85, 119), (71, 72, 83, 81), (398, 74, 86, 404), (74, 45, 82, 86), (110, 71, 81, 117), (114, 76, 87, 120), (105, 66, 103, 121), (124, 123, 131, 132), (107, 68, 101, 123), (122, 121, 129, 130), (44, 98, 100, 45), (98, 97, 99, 100), (448, 462, 98, 44), (462, 464, 97, 98), (502, 528, 93, 0), (528, 530, 94, 93), (3, 91, 167, 166), (1, 149, 161, 162), (7, 151, 171, 164), (150, 3, 166, 170), (408, 123, 124, 409), (393, 107, 123, 408), (406, 121, 122, 407), (391, 105, 121, 406), (399, 114, 120, 405), (396, 110, 117, 402), (75, 113, 119, 85), (402, 117, 119, 404), (83, 118, 120, 87), (76, 114, 116, 80), (398, 113, 115, 400), (400, 115, 116, 401), (72, 111, 118, 83), (492, 466, 105, 391), (407, 122, 106, 392), (558, 532, 107, 393), (409, 124, 112, 410), (490, 468, 108, 394), (394, 108, 109, 395), (556, 534, 110, 396), (129, 127, 135, 137), (131, 125, 133, 139), (123, 101, 125, 131), (103, 104, 128, 127), (101, 102, 126, 125), (121, 103, 127, 129), (102, 124, 132, 126), (104, 122, 130, 128), (139, 133, 141, 147), (140, 139, 147, 148), (125, 126, 134, 133), (130, 129, 137, 138), (126, 132, 140, 134), (128, 130, 138, 136), (127, 128, 136, 135), (132, 131, 139, 140), (145, 143, 144, 146), (147, 141, 142, 148), (137, 135, 143, 145), (133, 134, 142, 141), (138, 137, 145, 146), (134, 140, 148, 142), (136, 138, 146, 144), (135, 136, 144, 143), (103, 159, 160, 104), (66, 150, 159, 103), (101, 157, 158, 102), (68, 152, 157, 101), (71, 155, 156, 72), (524, 536, 155, 71), (69, 153, 154, 70), (458, 470, 153, 69), (102, 158, 149, 65), (526, 538, 152, 68), (104, 160, 151, 67), (460, 472, 150, 66), (176, 163, 164, 171), (174, 165, 162, 161), (172, 168, 169, 173), (173, 169, 165, 174), (170, 166, 167, 175), (175, 167, 163, 176), (160, 159, 175, 176), (96, 1, 162, 165), (149, 158, 174, 161), (159, 150, 170, 175), (92, 7, 164, 163), (5, 95, 169, 168), (158, 157, 173, 174), (151, 160, 176, 171), (95, 96, 165, 169), (157, 152, 172, 173), (180, 179, 189, 190), (302, 181, 191, 306), (91, 3, 183, 185), (284, 7, 178, 304), (237, 1, 180, 257), (95, 5, 184, 186), (92, 91, 185, 177), (96, 95, 186, 179), (239, 9, 182, 259), (1, 96, 179, 180), (187, 195, 225, 217), (206, 199, 229, 236), (186, 184, 194, 196), (304, 178, 188, 308), (257, 180, 190, 261), (179, 186, 196, 189), (185, 183, 193, 195), (259, 182, 192, 263), (178, 177, 187, 188), (177, 185, 195, 187), (265, 200, 210, 269), (312, 198, 208, 316), (199, 200, 230, 229), (195, 193, 223, 225), (204, 206, 236, 234), (197, 198, 228, 227), (308, 188, 218, 320), (205, 197, 227, 235), (306, 191, 221, 318), (203, 205, 235, 233), (272, 271, 372, 363), (215, 213, 364, 367), (199, 206, 216, 209), (205, 203, 213, 215), (267, 202, 212, 271), (198, 197, 207, 208), (197, 205, 215, 207), (310, 201, 211, 314), (200, 199, 209, 210), (206, 204, 214, 216), (320, 218, 228, 324), (226, 224, 234, 236), (273, 220, 230, 277), (219, 226, 236, 229), (225, 223, 233, 235), (275, 222, 232, 279), (218, 217, 227, 228), (217, 225, 235, 227), (318, 221, 231, 322), (220, 219, 229, 230), (266, 201, 231, 278), (188, 187, 217, 218), (196, 194, 224, 226), (268, 203, 233, 280), (190, 189, 219, 220), (189, 196, 226, 219), (309, 204, 234, 321), (261, 190, 220, 273), (311, 202, 232, 323), (263, 192, 222, 275), (193, 264, 276, 223), (264, 263, 275, 276), (191, 262, 274, 221), (262, 261, 273, 274), (202, 267, 279, 232), (267, 268, 280, 279), (200, 265, 277, 230), (265, 266, 278, 277), (223, 276, 280, 233), (276, 275, 279, 280), (221, 274, 278, 231), (274, 273, 277, 278), (203, 268, 272, 213), (268, 267, 271, 272), (201, 266, 270, 211), (266, 265, 269, 270), (183, 260, 264, 193), (260, 259, 263, 264), (181, 258, 262, 191), (258, 257, 261, 262), (3, 240, 260, 183), (240, 239, 259, 260), (8, 238, 258, 181), (238, 237, 257, 258), (53, 52, 255, 253), (473, 253, 337, 481), (439, 53, 253, 473), (246, 250, 334, 330), (9, 239, 247, 27), (239, 240, 248, 247), (11, 244, 252, 33), (256, 254, 338, 340), (1, 237, 245, 24), (237, 238, 246, 245), (14, 242, 250, 31), (249, 245, 329, 333), (27, 247, 251, 32), (290, 289, 345, 346), (24, 245, 249, 25), (253, 255, 339, 337), (515, 10, 241, 539), (248, 252, 336, 332), (198, 312, 324, 228), (312, 311, 323, 324), (201, 310, 322, 231), (310, 309, 321, 322), (224, 317, 321, 234), (317, 318, 322, 321), (222, 319, 323, 232), (319, 320, 324, 323), (204, 309, 313, 214), (309, 310, 314, 313), (194, 305, 317, 224), (305, 306, 318, 317), (192, 307, 319, 222), (307, 308, 320, 319), (202, 311, 315, 212), (311, 312, 316, 315), (182, 303, 307, 192), (303, 304, 308, 307), (9, 283, 303, 182), (283, 284, 304, 303), (184, 301, 305, 194), (301, 302, 306, 305), (55, 54, 299, 297), (291, 295, 351, 347), (505, 55, 297, 543), (251, 247, 331, 335), (13, 285, 293, 34), (296, 292, 348, 352), (26, 290, 294, 31), (241, 249, 333, 325), (30, 292, 296, 35), (289, 293, 349, 345), (8, 282, 290, 26), (282, 281, 289, 290), (15, 287, 295, 32), (247, 248, 332, 331), (7, 284, 292, 30), (284, 283, 291, 292), (451, 12, 288, 477), (250, 242, 326, 334), (5, 281, 301, 184), (281, 282, 302, 301), (337, 339, 340, 338), (481, 337, 338, 483), (349, 341, 383, 387), (333, 334, 380, 379), (331, 332, 336, 335), (329, 330, 334, 333), (547, 325, 326, 549), (353, 355, 356, 354), (551, 353, 354, 553), (344, 352, 390, 386), (346, 345, 349, 350), (348, 347, 351, 352), (350, 349, 387, 388), (485, 344, 343, 487), (295, 287, 343, 351), (292, 291, 347, 348), (539, 241, 325, 547), (476, 243, 327, 484), (288, 296, 352, 344), (297, 299, 355, 353), (542, 256, 340, 550), (300, 298, 354, 356), (543, 297, 353, 551), (252, 244, 328, 336), (477, 288, 344, 485), (546, 286, 342, 554), (243, 251, 335, 327), (480, 300, 356, 488), (293, 285, 341, 349), (245, 246, 330, 329), (286, 294, 350, 342), (294, 290, 346, 350), (360, 359, 369, 368, 373, 365, 362, 361, 370), (358, 357, 367, 364, 363, 372, 371, 374, 366), (207, 215, 367, 357), (208, 207, 357, 358), (214, 313, 373, 368), (216, 214, 368, 369), (210, 209, 359, 360), (313, 314, 365, 373), (209, 216, 369, 359), (211, 270, 361, 362), (212, 315, 374, 371), (213, 272, 363, 364), (269, 210, 360, 370), (315, 316, 366, 374), (314, 211, 362, 365), (270, 269, 370, 361), (316, 208, 358, 366), (271, 212, 371, 372), (378, 377, 381, 382), (376, 375, 379, 380), (383, 384, 388, 387), (385, 386, 390, 389), (336, 328, 378, 382), (352, 351, 389, 390), (335, 336, 382, 381), (342, 350, 388, 384), (327, 335, 381, 377), (334, 326, 376, 380), (341, 342, 384, 383), (326, 325, 375, 376), (325, 333, 379, 375), (343, 344, 386, 385), (328, 327, 377, 378), (351, 343, 385, 389), (409, 410, 434, 433), (490, 394, 424, 498), (93, 94, 421, 429), (394, 395, 425, 424), (90, 2, 414, 415), (448, 44, 422, 496), (0, 93, 429, 412), (78, 400, 401, 77), (74, 398, 400, 78), (82, 402, 404, 86), (45, 396, 402, 82), (73, 399, 405, 88), (408, 409, 433, 432), (556, 396, 426, 564), (94, 4, 420, 421), (393, 408, 432, 419), (113, 398, 404, 119), (118, 403, 405, 120), (114, 399, 401, 116), (111, 397, 403, 118), (559, 564, 426, 411), (418, 424, 425, 423), (493, 498, 424, 418), (429, 433, 434, 412), (561, 566, 419, 420), (428, 431, 416, 417), (495, 500, 413, 414), (414, 413, 430, 415), (415, 430, 431, 428), (420, 419, 432, 421), (421, 432, 433, 429), (6, 89, 428, 417), (438, 6, 417, 494), (558, 393, 419, 566), (502, 0, 412, 560), (514, 48, 423, 562), (391, 406, 430, 413), (89, 90, 415, 428), (407, 392, 416, 431), (48, 49, 418, 423), (396, 45, 411, 426), (406, 407, 431, 430), (492, 391, 413, 500), (44, 397, 427, 422), (397, 491, 499, 427), (491, 492, 500, 499), (49, 437, 493, 418), (437, 438, 494, 493), (422, 427, 499, 496), (496, 499, 500, 495), (417, 416, 497, 494), (494, 497, 498, 493), (2, 447, 495, 414), (447, 448, 496, 495), (392, 489, 497, 416), (489, 490, 498, 497), (287, 479, 487, 343), (479, 480, 488, 487), (299, 478, 486, 355), (478, 477, 485, 486), (254, 475, 483, 338), (475, 476, 484, 483), (355, 486, 488, 356), (486, 485, 487, 488), (328, 482, 484, 327), (482, 481, 483, 484), (54, 452, 478, 299), (452, 451, 477, 478), (11, 440, 474, 244), (440, 439, 473, 474), (244, 474, 482, 328), (474, 473, 481, 482), (72, 156, 471, 459), (523, 535, 578, 574), (67, 151, 469, 457), (457, 469, 470, 458), (392, 106, 467, 489), (489, 467, 468, 490), (397, 111, 465, 491), (459, 471, 582, 567), (90, 89, 463, 461), (461, 463, 464, 462), (2, 90, 461, 447), (447, 461, 462, 448), (111, 72, 459, 465), (492, 491, 572, 573), (106, 67, 457, 467), (467, 457, 458, 468), (151, 7, 449, 469), (469, 449, 450, 470), (89, 6, 438, 463), (463, 438, 437, 464), (3, 436, 444, 17), (436, 435, 443, 444), (243, 476, 442, 15), (476, 475, 441, 442), (17, 444, 446, 21), (444, 443, 445, 446), (12, 451, 455, 22), (451, 452, 456, 455), (53, 439, 445, 62), (439, 440, 446, 445), (50, 450, 454, 59), (450, 449, 453, 454), (59, 454, 456, 63), (454, 453, 455, 456), (300, 480, 441, 57), (480, 479, 442, 441), (156, 47, 435, 471), (471, 435, 436, 472), (4, 513, 561, 420), (513, 514, 562, 561), (45, 501, 559, 411), (501, 502, 560, 559), (395, 557, 565, 425), (557, 558, 566, 565), (423, 425, 565, 562), (562, 565, 566, 561), (412, 434, 563, 560), (560, 563, 564, 559), (410, 555, 563, 434), (555, 556, 564, 563), (298, 545, 553, 354), (545, 546, 554, 553), (285, 544, 552, 341), (544, 543, 551, 552), (242, 541, 549, 326), (541, 542, 550, 549), (255, 540, 548, 339), (540, 539, 547, 548), (341, 552, 554, 342), (552, 551, 553, 554), (339, 548, 550, 340), (548, 547, 549, 550), (13, 506, 544, 285), (506, 505, 543, 544), (52, 516, 540, 255), (516, 515, 539, 540), (70, 154, 537, 525), (525, 537, 538, 526), (65, 149, 535, 523), (466, 492, 573, 570), (410, 112, 533, 555), (535, 536, 579, 578), (395, 109, 531, 557), (557, 531, 532, 558), (100, 99, 529, 527), (527, 529, 530, 528), (45, 100, 527, 501), (501, 527, 528, 502), (109, 70, 525, 531), (531, 525, 526, 532), (112, 65, 523, 533), (524, 534, 577, 575), (149, 1, 511, 535), (535, 511, 512, 536), (286, 546, 517, 14), (546, 545, 518, 517), (19, 508, 510, 23), (508, 507, 509, 510), (5, 504, 508, 19), (504, 503, 507, 508), (10, 515, 521, 20), (515, 516, 522, 521), (55, 505, 509, 64), (505, 506, 510, 509), (58, 520, 522, 61), (520, 519, 521, 522), (256, 542, 518, 56), (542, 541, 517, 518), (46, 512, 520, 58), (512, 511, 519, 520), (99, 48, 514, 529), (529, 514, 513, 530), (154, 51, 503, 537), (537, 503, 504, 538), (567, 582, 571, 568), (572, 569, 570, 573), (569, 567, 568, 570), (574, 578, 579, 575), (580, 576, 577, 581), (576, 574, 575, 577), (472, 460, 568, 571), (536, 524, 575, 579), (471, 472, 571, 582), (555, 533, 576, 580), (534, 556, 581, 577), (556, 555, 580, 581), (465, 459, 567, 569), (533, 523, 574, 576), (460, 466, 570, 568), (491, 465, 569, 572)])
me_cube_003.polygons.foreach_set('material_index', [0, 3, 0, 3, 0, 1, 0, 1, 0, 1, 1, 1, 1, 1, 1, 1, 1, 1, 1, 1, 0, 1, 1, 1, 1, 1, 1, 1, 1, 1, 1, 1, 1, 1, 1, 1, 1, 1, 1, 1, 1, 1, 1, 1, 1, 0, 0, 1, 1, 1, 1, 1, 1, 1, 1, 1, 1, 0, 0, 0, 0, 0, 0, 0, 0, 0, 0, 0, 0, 0, 0, 0, 0, 3, 3, 3, 3, 2, 3, 3, 3, 3, 3, 3, 3, 3, 3, 3, 3, 0, 3, 0, 3, 0, 0, 0, 0, 0, 0, 3, 3, 3, 3, 0, 0, 0, 0, 3, 3, 3, 3, 3, 3, 3, 2, 3, 0, 0, 0, 0, 0, 0, 0, 3, 3, 3, 3, 3, 3, 3, 3, 3, 3, 3, 3, 3, 3, 3, 3, 2, 2, 3, 3, 3, 3, 3, 3, 0, 0, 0, 0, 0, 0, 0, 0, 0, 0, 0, 0, 3, 3, 3, 3, 3, 3, 3, 3, 3, 3, 3, 3, 3, 3, 3, 3, 3, 3, 0, 1, 1, 0, 0, 0, 1, 0, 4, 4, 3, 3, 3, 3, 3, 3, 3, 3, 3, 3, 4, 4, 4, 4, 4, 4, 4, 4, 3, 3, 3, 3, 3, 3, 3, 3, 3, 3, 4, 4, 4, 4, 4, 4, 4, 4, 4, 4, 4, 4, 4, 4, 4, 4, 4, 4, 4, 4, 4, 4, 4, 4, 4, 4, 4, 4, 4, 4, 4, 4, 3, 3, 3, 3, 3, 3, 3, 3, 1, 1, 1, 1, 1, 3, 1, 3, 1, 3, 1, 3, 1, 3, 1, 3, 1, 3, 1, 3, 1, 3, 4, 4, 4, 4, 4, 4, 4, 4, 3, 3, 4, 4, 4, 4, 3, 3, 3, 3, 1, 1, 3, 3, 1, 3, 1, 3, 1, 3, 1, 3, 1, 3, 1, 3, 1, 3, 1, 3, 1, 3, 1, 1, 3, 3, 3, 3, 3, 3, 3, 3, 3, 3, 3, 3, 3, 3, 3, 3, 3, 3, 3, 3, 3, 3, 3, 3, 3, 3, 3, 3, 3, 3, 3, 3, 3, 3, 3, 3, 3, 3, 3, 3, 3, 3, 3, 3, 3, 3, 3, 3, 3, 3, 3, 3, 3, 3, 3, 3, 3, 3, 3, 3, 3, 3, 3, 3, 3, 3, 3, 3, 3, 3, 3, 3, 3, 2, 3, 3, 3, 3, 3, 3, 3, 3, 3, 3, 3, 3, 3, 3, 3, 3, 3, 3, 3, 3, 3, 3, 3, 3, 3, 3, 3, 3, 3, 3, 3, 3, 3, 3, 3, 3, 3, 3, 3, 3, 3, 3, 3, 3, 3, 3, 3, 3, 3, 3, 3, 3, 3, 3, 3, 3, 3, 3, 1, 1, 1, 1, 3, 3, 0, 3, 0, 0, 0, 0, 0, 3, 0, 0, 0, 0, 0, 3, 0, 0, 0, 0, 0, 0, 0, 0, 1, 1, 1, 1, 1, 1, 1, 1, 0, 0, 1, 1, 1, 1, 0, 0, 3, 3, 3, 3, 3, 3, 3, 3, 3, 3, 3, 3, 3, 3, 3, 3, 3, 3, 3, 3, 3, 3, 3, 3, 1, 1, 1, 1, 0, 0, 0, 3, 0, 3, 0, 0, 0, 0, 0, 0, 0, 0, 0, 3, 0, 0, 1, 1, 1, 1, 0, 0, 1, 1, 1, 1, 1, 1, 1, 1, 0, 0, 0, 0, 0, 0, 3, 3, 3, 3, 3, 3, 3, 3, 3, 3, 3, 3, 3, 3, 3, 3])
me_cube_003.materials.append(mat_material_008)
me_cube_003.materials.append(mat_material_009)
me_cube_003.materials.append(mat_material_010)
me_cube_003.materials.append(mat_material_011)
me_cube_003.materials.append(mat_material_012)
me_cube_003.use_remesh_preserve_volume = False
me_cube_003.use_remesh_preserve_attributes = False
me_cube_003.use_mirror_vertex_groups = False
me_cube_003.update()

# ---- objects
ob_cylinder_001 = bpy.data.objects.new('Cylinder.001', me_cylinder_001)
ob_cylinder = bpy.data.objects.new('Cylinder', me_cylinder)
ob_cube = bpy.data.objects.new('Cube', me_cube)
ob_cube_003 = bpy.data.objects.new('Cube.003', me_cube_003)
ob_camera = bpy.data.objects.new('Camera', cam_camera)

# ---- transforms, parenting, visibility, modifiers, constraints
ob_cylinder_001.location = (-9.532, 5.209, 0.225)
ob_cylinder_001.rotation_euler = (1.57, -0.0, 0.0)
ob_cylinder_001.scale = (0.1769, 0.1769, 5.517)
ob_cylinder_001.lineart.crease_threshold = 0.0
ob_cylinder.location = (-7.709, 5.209, 5.053)
ob_cylinder.rotation_euler = (0.4806, -0.0, 0.0)
ob_cylinder.scale = (0.1769, 0.1769, 5.517)
ob_cylinder.lineart.crease_threshold = 0.0
ob_cube.location = (-8.155, 5.086, 4.92)
ob_cube.rotation_euler = (0.0, 0.1938, -0.3582)
ob_cube.scale = (0.1509, 1.956, 1.956)
ob_cube.lineart.crease_threshold = 0.0
ob_cube_003.location = (0.0, 0.0, 0.0)
ob_cube_003.scale = (7.0, 14.0, 6.0)
ob_cube_003.lineart.crease_threshold = 0.0
ob_camera.location = (20.55, -30.52, 25.3)
ob_camera.rotation_euler = (1.109, 0.0, 0.8149)
ob_camera.lock_rotations_4d = False
ob_camera.empty_display_type = 'ARROWS'
ob_camera.color = (0.0, 0.0, 0.0, 0.0)
ob_camera.display_type = 'WIRE'
ob_camera.lineart.crease_threshold = 0.0

# ---- collection membership
col_collection_1.objects.link(ob_cylinder_001)
col_collection_1.objects.link(ob_cylinder)
col_collection_1.objects.link(ob_cube)
col_collection_1.objects.link(ob_cube_003)
col_collection_1.objects.link(ob_camera)

# ---- scene / render settings (as saved in the file)
scene.camera = ob_camera
scene.frame_start = 1; scene.frame_end = 120; scene.frame_set(52)
scene.render.engine = 'BLENDER_EEVEE_NEXT'
scene.render.resolution_percentage = 50
scene.render.dither_intensity = 0.0
scene.cycles.use_denoising = False
scene.cycles.samples = 128
scene.cycles.sampling_pattern = 'TABULATED_SOBOL'
scene.cycles.use_adaptive_sampling = False
scene.cycles.use_light_tree = False
scene.cycles.blur_glossy = 0.0
scene.cycles.sample_clamp_indirect = 0.0
scene.view_settings.view_transform = 'Standard'
bpy.context.view_layer.update()

# ---- added for rendering (the .blend has no usable light): sun
light_auto_sun = bpy.data.lights.new('AutoSun', 'SUN')
light_auto_sun.energy = 3.0
light_auto_sun.angle = 0.0523599
ob_auto_sun = bpy.data.objects.new('AutoSun', light_auto_sun)
scene.collection.objects.link(ob_auto_sun)
ob_auto_sun.rotation_euler = (0.872665, 0.174533, 0.523599)
bpy.context.view_layer.update()
